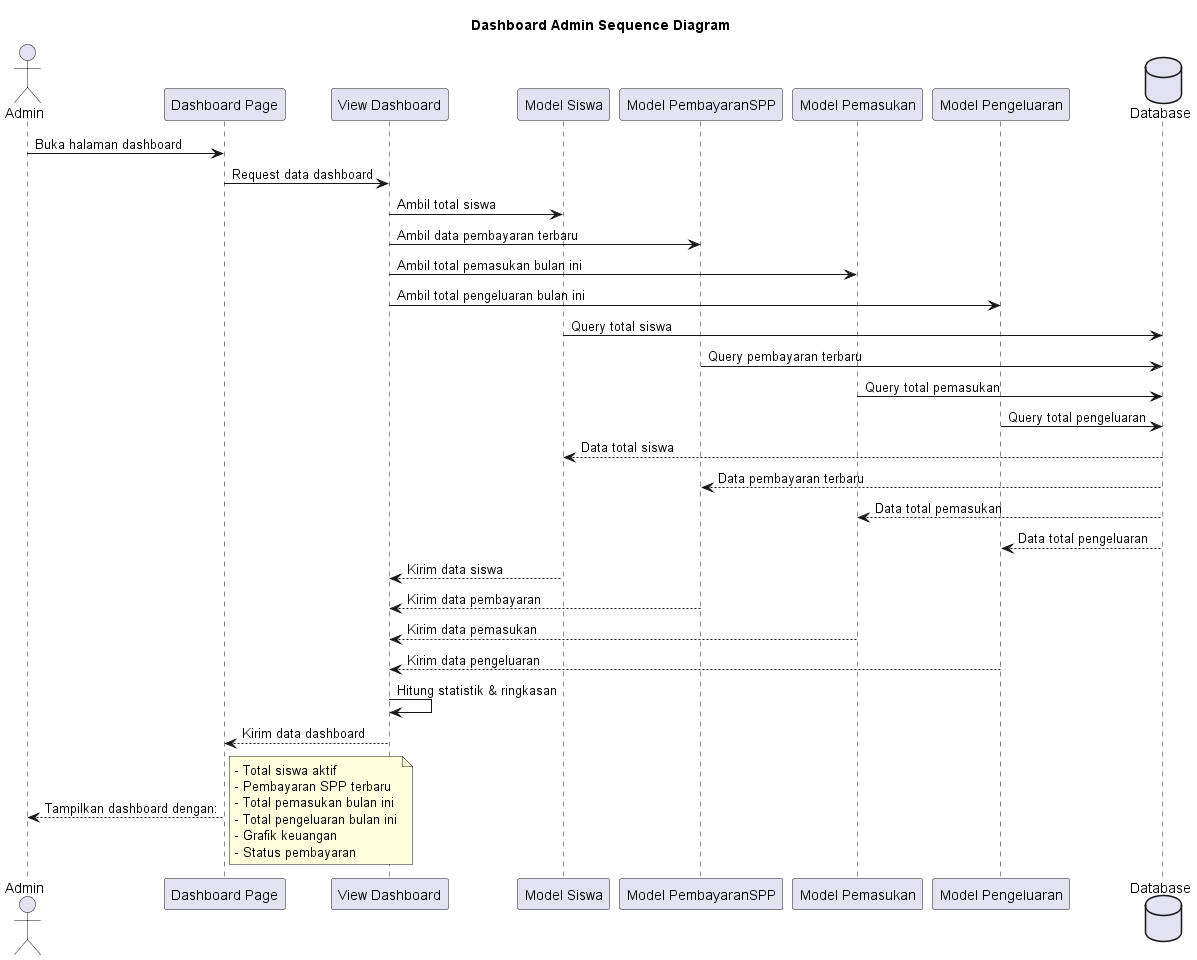

The diagram above was rendered by PlantUML. Its source (embedded in the PNG):
@startuml
title Dashboard Admin Sequence Diagram

actor Admin
participant "Dashboard Page" as DP
participant "View Dashboard" as VD
participant "Model Siswa" as MS
participant "Model PembayaranSPP" as MPSPP
participant "Model Pemasukan" as MPM
participant "Model Pengeluaran" as MPL
database Database

Admin->DP: Buka halaman dashboard
DP->VD: Request data dashboard
VD->MS: Ambil total siswa
VD->MPSPP: Ambil data pembayaran terbaru
VD->MPM: Ambil total pemasukan bulan ini
VD->MPL: Ambil total pengeluaran bulan ini

MS->Database: Query total siswa
MPSPP->Database: Query pembayaran terbaru
MPM->Database: Query total pemasukan
MPL->Database: Query total pengeluaran

Database-->MS: Data total siswa
Database-->MPSPP: Data pembayaran terbaru
Database-->MPM: Data total pemasukan
Database-->MPL: Data total pengeluaran

MS-->VD: Kirim data siswa
MPSPP-->VD: Kirim data pembayaran
MPM-->VD: Kirim data pemasukan
MPL-->VD: Kirim data pengeluaran

VD->VD: Hitung statistik & ringkasan
VD-->DP: Kirim data dashboard
DP-->Admin: Tampilkan dashboard dengan:
note right
- Total siswa aktif
- Pembayaran SPP terbaru
- Total pemasukan bulan ini
- Total pengeluaran bulan ini
- Grafik keuangan
- Status pembayaran
end note 
@enduml